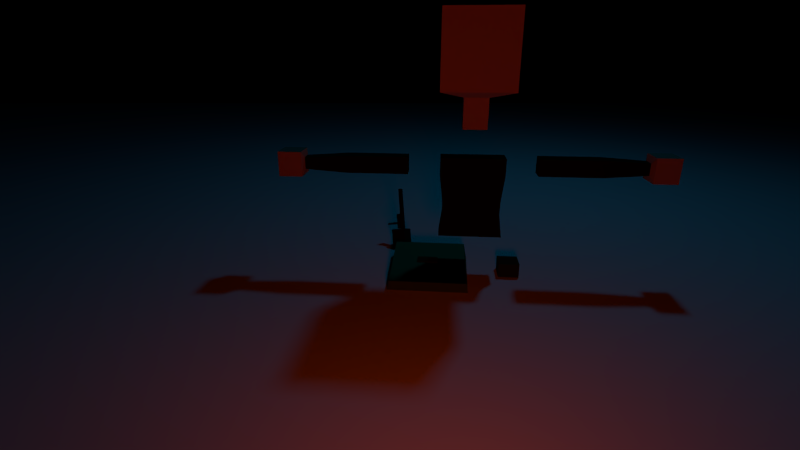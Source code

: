 # Source: siteteaser.blend  (saved by Blender 2.67.0; exported with 4.5.12 LTS)
import bpy
from mathutils import Matrix  # noqa: F401  (used for matrix-valued properties, if any)

bpy.ops.wm.read_factory_settings(use_empty=True)
scene = bpy.context.scene
scene.name = 'Scene'

# ---- collections
col_collection_1 = bpy.data.collections.new('Collection 1'); scene.collection.children.link(col_collection_1)

# ---- materials (node trees are filled in below, after node groups)
mat_fire = bpy.data.materials.new('fire')
mat_fire.alpha_threshold = 0.0
mat_fire.roughness = 0.5
mat_fire.line_color = (0.0, 0.0, 0.0, 1.0)
mat_fire_001 = bpy.data.materials.new('fire.001')
mat_fire_001.alpha_threshold = 0.0
mat_fire_001.roughness = 0.5
mat_fire_001.line_color = (0.0, 0.0, 0.0, 1.0)
mat_material_001 = bpy.data.materials.new('Material.001')
mat_material_001.alpha_threshold = 0.0
mat_material_001.diffuse_color = (0.0, 0.0, 0.0, 1.0)
mat_material_001.roughness = 0.5
mat_material_001.line_color = (0.0, 0.0, 0.0, 1.0)
mat_material_002 = bpy.data.materials.new('Material.002')
mat_material_002.alpha_threshold = 0.0
mat_material_002.roughness = 0.5
mat_material_002.line_color = (0.0, 0.0, 0.0, 1.0)
mat_hat = bpy.data.materials.new('hat')
mat_hat.alpha_threshold = 0.0
mat_hat.diffuse_color = (0.09759, 0.1845, 0.08228, 1.0)
mat_hat.roughness = 0.5
mat_hat.line_color = (0.0, 0.0, 0.0, 1.0)
mat_eyes_002 = bpy.data.materials.new('eyes.002')
mat_eyes_002.alpha_threshold = 0.0
mat_eyes_002.diffuse_color = (0.0, 0.0, 0.0, 1.0)
mat_eyes_002.roughness = 0.5
mat_eyes_002.specular_intensity = 0.0
mat_eyes_002.line_color = (0.0, 0.0, 0.0, 1.0)
mat_eye_red = bpy.data.materials.new('eye_red')
mat_eye_red.alpha_threshold = 0.0
mat_eye_red.diffuse_color = (1.0, 0.0, 0.0, 1.0)
mat_eye_red.roughness = 0.5
mat_eye_red.specular_intensity = 0.934
mat_eye_red.line_color = (0.0, 0.0, 0.0, 1.0)
mat_hair_brown_002 = bpy.data.materials.new('hair_brown.002')
mat_hair_brown_002.alpha_threshold = 0.0
mat_hair_brown_002.diffuse_color = (0.1193, 0.03561, 0.01728, 1.0)
mat_hair_brown_002.roughness = 0.5
mat_hair_brown_002.specular_intensity = 0.007937
mat_hair_brown_002.line_color = (0.0, 0.0, 0.0, 1.0)
mat_hair_blonde_003 = bpy.data.materials.new('hair_blonde.003')
mat_hair_blonde_003.alpha_threshold = 0.0
mat_hair_blonde_003.diffuse_color = (1.0, 0.9387, 0.1753, 1.0)
mat_hair_blonde_003.roughness = 0.5
mat_hair_blonde_003.specular_intensity = 0.2222
mat_hair_blonde_003.line_color = (0.0, 0.0, 0.0, 1.0)
mat_hair_darkred = bpy.data.materials.new('hair_darkred')
mat_hair_darkred.alpha_threshold = 0.0
mat_hair_darkred.diffuse_color = (0.01739, 0.0, 0.0007641, 1.0)
mat_hair_darkred.roughness = 0.5
mat_hair_darkred.specular_intensity = 0.007937
mat_hair_darkred.line_color = (0.0, 0.0, 0.0, 1.0)
mat_char_skindarker = bpy.data.materials.new('char_skindarker')
mat_char_skindarker.alpha_threshold = 0.0
mat_char_skindarker.diffuse_color = (0.458, 0.241, 0.176, 1.0)
mat_char_skindarker.roughness = 0.5
mat_char_skindarker.specular_intensity = 0.119
mat_char_skindarker.line_color = (0.0, 0.0, 0.0, 1.0)
mat_char_darkblue = bpy.data.materials.new('char_darkblue')
mat_char_darkblue.alpha_threshold = 0.0
mat_char_darkblue.diffuse_color = (0.01166, 0.01467, 0.006785, 1.0)
mat_char_darkblue.roughness = 0.5
mat_char_darkblue.specular_intensity = 0.0
mat_char_darkblue.line_color = (0.0, 0.0, 0.0, 1.0)
mat_char_darkdenim = bpy.data.materials.new('char_darkdenim')
mat_char_darkdenim.alpha_threshold = 0.0
mat_char_darkdenim.diffuse_color = (0.03325, 0.04203, 0.01586, 1.0)
mat_char_darkdenim.roughness = 0.5
mat_char_darkdenim.specular_intensity = 0.05556
mat_char_darkdenim.line_color = (0.0, 0.0, 0.0, 1.0)

# ---- material node trees
mat_fire.use_nodes = True; mat_fire.node_tree.nodes.clear()
_N = mat_fire.node_tree.nodes; _L = mat_fire.node_tree.links
n0 = _N.new('ShaderNodeOutputMaterial'); n0.name = 'Material Output'; n0.location = (300, 300)
n0.width = 120
n1 = _N.new('ShaderNodeEmission'); n1.name = 'Emission'; n1.location = (100, 300)
n1.width = 150
n1.inputs[0].default_value = (0.8, 0.06099, 0.0, 1.0)
n1.inputs[1].default_value = 25.0
_L.new(n1.outputs[0], n0.inputs[0])
n0.is_active_output = True
mat_fire_001.use_nodes = True; mat_fire_001.node_tree.nodes.clear()
_N = mat_fire_001.node_tree.nodes; _L = mat_fire_001.node_tree.links
n0 = _N.new('ShaderNodeOutputMaterial'); n0.name = 'Material Output'; n0.location = (300, 300)
n0.width = 120
n1 = _N.new('ShaderNodeEmission'); n1.name = 'Emission'; n1.location = (100, 300)
n1.width = 150
n1.inputs[0].default_value = (0.0, 0.3977, 0.8, 1.0)
n1.inputs[1].default_value = 50.0
_L.new(n1.outputs[0], n0.inputs[0])
n0.is_active_output = True
mat_material_001.use_nodes = True; mat_material_001.node_tree.nodes.clear()
_N = mat_material_001.node_tree.nodes; _L = mat_material_001.node_tree.links
n0 = _N.new('ShaderNodeOutputMaterial'); n0.name = 'Material Output'; n0.location = (300, 300)
n0.width = 120
n1 = _N.new('ShaderNodeBsdfDiffuse'); n1.name = 'Diffuse BSDF'; n1.location = (10, 300)
n1.inputs[0].default_value = (0.01599, 0.01599, 0.01599, 1.0)
_L.new(n1.outputs[0], n0.inputs[0])
n0.is_active_output = True
mat_material_002.use_nodes = True; mat_material_002.node_tree.nodes.clear()
_N = mat_material_002.node_tree.nodes; _L = mat_material_002.node_tree.links
n0 = _N.new('ShaderNodeOutputMaterial'); n0.name = 'Material Output'; n0.location = (300, 300)
n0.width = 120
n1 = _N.new('ShaderNodeBsdfDiffuse'); n1.name = 'Diffuse BSDF'; n1.location = (10, 300)
n1.inputs[0].default_value = (0.0668, 0.04991, 0.05146, 1.0)
_L.new(n1.outputs[0], n0.inputs[0])
n0.is_active_output = True
mat_hat.use_nodes = True; mat_hat.node_tree.nodes.clear()
_N = mat_hat.node_tree.nodes; _L = mat_hat.node_tree.links
n0 = _N.new('ShaderNodeOutputMaterial'); n0.name = 'Material Output'; n0.location = (300, 300)
n0.width = 120
n1 = _N.new('ShaderNodeBsdfAnisotropic'); n1.name = 'Glossy BSDF'; n1.location = (100, 300)
n1.distribution = 'BECKMANN'
n1.inputs[0].default_value = (0.09857, 0.1845, 0.0813, 1.0)
n1.inputs[1].default_value = 0.7874
_L.new(n1.outputs[0], n0.inputs[0])
n0.is_active_output = True
mat_hair_brown_002.use_nodes = True; mat_hair_brown_002.node_tree.nodes.clear()
_N = mat_hair_brown_002.node_tree.nodes; _L = mat_hair_brown_002.node_tree.links
n0 = _N.new('ShaderNodeOutputMaterial'); n0.name = 'Material Output'; n0.location = (300, 300)
n0.width = 120
n1 = _N.new('ShaderNodeBsdfDiffuse'); n1.name = 'Diffuse BSDF'; n1.location = (10, 300)
n1.inputs[0].default_value = (0.1193, 0.03561, 0.01728, 1.0)
_L.new(n1.outputs[0], n0.inputs[0])
n0.is_active_output = True
mat_hair_blonde_003.use_nodes = True; mat_hair_blonde_003.node_tree.nodes.clear()
_N = mat_hair_blonde_003.node_tree.nodes; _L = mat_hair_blonde_003.node_tree.links
n0 = _N.new('ShaderNodeOutputMaterial'); n0.name = 'Material Output'; n0.location = (300, 300)
n0.width = 120
n1 = _N.new('ShaderNodeBsdfDiffuse'); n1.name = 'Diffuse BSDF'; n1.location = (10, 300)
n1.inputs[0].default_value = (1.0, 0.9387, 0.1753, 1.0)
_L.new(n1.outputs[0], n0.inputs[0])
n0.is_active_output = True

# ---- world
world_world = bpy.data.worlds.new('World'); scene.world = world_world
world_world.use_nodes = True; world_world.node_tree.nodes.clear()
_N = world_world.node_tree.nodes; _L = world_world.node_tree.links
n0 = _N.new('ShaderNodeOutputWorld'); n0.name = 'World Output'; n0.location = (300, 300)
n0.width = 120
n1 = _N.new('ShaderNodeBackground'); n1.name = 'Background'; n1.location = (10, 300)
n1.width = 150
n1.inputs[0].default_value = (0.0, 0.0, 0.0, 1.0)
_L.new(n1.outputs[0], n0.inputs[0])
n0.is_active_output = True
world_world.color = (1.0, 1.0, 1.0)
world_world.use_sun_shadow = False
world_world.sun_shadow_jitter_overblur = 0.0
world_world.cycles.sampling_method = 'MANUAL'
world_world.cycles.sample_map_resolution = 256

# ---- cameras
cam_camera_002 = bpy.data.cameras.new('Camera.002')
cam_camera_002.clip_end = 100.0
cam_camera_002.lens = 21.0
cam_camera_002.sensor_width = 35.0
cam_camera_002.sensor_height = 18.0
cam_camera_002.dof.focus_distance = 0.0
cam_camera_001 = bpy.data.cameras.new('Camera.001')
cam_camera_001.clip_end = 100.0
cam_camera_001.lens = 21.0
cam_camera_001.sensor_width = 35.0
cam_camera_001.sensor_height = 18.0
cam_camera_001.dof.focus_distance = 0.0

# ---- meshes
me_circle = bpy.data.meshes.new('Circle')
me_circle.from_pydata([(0.0, 1.0, 0.0), (-0.1951, 0.9808, 0.0), (-0.3827, 0.9239, 0.0), (-0.5556, 0.8315, 0.0), (-0.7071, 0.7071, 0.0), (-0.8315, 0.5556, 0.0), (-0.9239, 0.3827, 0.0), (-0.9808, 0.1951, 0.0), (-1.0, 7.55e-08, 0.0), (-0.9808, -0.1951, 0.0), (-0.9239, -0.3827, 0.0), (-0.8315, -0.5556, 0.0), (-0.7071, -0.7071, 0.0), (-0.5556, -0.8315, 0.0), (-0.3827, -0.9239, 0.0), (-0.1951, -0.9808, 0.0), (3.258e-07, -1.0, 0.0), (0.1951, -0.9808, 0.0), (0.3827, -0.9239, 0.0), (0.5556, -0.8315, 0.0), (0.7071, -0.7071, 0.0), (0.8315, -0.5556, 0.0), (0.9239, -0.3827, 0.0), (0.9808, -0.1951, 0.0), (1.0, 9.656e-07, 0.0), (0.9808, 0.1951, 0.0), (0.9239, 0.3827, 0.0), (0.8315, 0.5556, 0.0), (0.7071, 0.7071, 0.0), (0.5556, 0.8315, 0.0), (0.3827, 0.9239, 0.0), (0.1951, 0.9808, 0.0), (-1.187e-07, 2.943e-07, 0.0), (-0.322, 8.575, 26.56), (-1.959, 8.414, 26.56), (-3.534, 7.936, 26.56), (-4.984, 7.16, 26.56), (-6.256, 6.117, 26.56), (-7.3, 4.845, 26.56), (-8.075, 3.394, 26.56), (-8.553, 1.82, 26.56), (-8.714, 0.1827, 26.56), (-8.553, -1.454, 26.56), (-8.075, -3.029, 26.56), (-7.3, -4.48, 26.56), (-6.256, -5.751, 26.56), (-4.984, -6.795, 26.56), (-3.534, -7.571, 26.56), (-1.959, -8.048, 26.56), (-0.322, -8.209, 26.56), (1.315, -8.048, 26.56), (2.889, -7.571, 26.56), (4.34, -6.795, 26.56), (5.612, -5.751, 26.56), (6.656, -4.48, 26.56), (7.431, -3.029, 26.56), (7.909, -1.454, 26.56), (8.07, 0.1827, 26.56), (7.909, 1.82, 26.56), (7.431, 3.394, 26.56), (6.656, 4.845, 26.56), (5.612, 6.117, 26.56), (4.34, 7.161, 26.56), (2.889, 7.936, 26.56), (1.315, 8.414, 26.56), (-0.322, 0.1827, 26.56)], [], [(22, 32, 23), (17, 32, 18), (12, 32, 13), (7, 32, 8), (2, 32, 3), (28, 32, 29), (23, 32, 24), (18, 32, 19), (13, 32, 14), (8, 32, 9), (3, 32, 4), (29, 32, 30), (24, 32, 25), (19, 32, 20), (14, 32, 15), (9, 32, 10), (4, 32, 5), (30, 32, 31), (25, 32, 26), (20, 32, 21), (15, 32, 16), (10, 32, 11), (5, 32, 6), (0, 32, 1), (31, 32, 0), (26, 32, 27), (21, 32, 22), (16, 32, 17), (11, 32, 12), (6, 32, 7), (1, 32, 2), (27, 32, 28), (55, 56, 65), (50, 51, 65), (45, 46, 65), (40, 41, 65), (35, 36, 65), (61, 62, 65), (56, 57, 65), (51, 52, 65), (46, 47, 65), (41, 42, 65), (36, 37, 65), (62, 63, 65), (57, 58, 65), (52, 53, 65), (47, 48, 65), (42, 43, 65), (37, 38, 65), (63, 64, 65), (58, 59, 65), (53, 54, 65), (48, 49, 65), (43, 44, 65), (38, 39, 65), (33, 34, 65), (64, 33, 65), (59, 60, 65), (54, 55, 65), (49, 50, 65), (44, 45, 65), (39, 40, 65), (34, 35, 65), (60, 61, 65), (22, 23, 56, 55), (17, 18, 51, 50), (12, 13, 46, 45), (7, 8, 41, 40), (2, 3, 36, 35), (28, 29, 62, 61), (23, 24, 57, 56), (18, 19, 52, 51), (13, 14, 47, 46), (8, 9, 42, 41), (3, 4, 37, 36), (29, 30, 63, 62), (24, 25, 58, 57), (19, 20, 53, 52), (14, 15, 48, 47), (9, 10, 43, 42), (4, 5, 38, 37), (30, 31, 64, 63), (25, 26, 59, 58), (20, 21, 54, 53), (15, 16, 49, 48), (10, 11, 44, 43), (5, 6, 39, 38), (0, 1, 34, 33), (31, 0, 33, 64), (26, 27, 60, 59), (21, 22, 55, 54), (16, 17, 50, 49), (11, 12, 45, 44), (6, 7, 40, 39), (1, 2, 35, 34), (27, 28, 61, 60)])
me_circle.materials.append(mat_fire)
me_circle.use_remesh_preserve_volume = False
me_circle.use_remesh_preserve_attributes = False
me_circle.use_mirror_vertex_groups = False
me_circle.update()
me_plane_002 = bpy.data.meshes.new('Plane.002')
me_plane_002.from_pydata([(1.0, -1.0, 0.0), (-1.0, -1.0, 0.0), (1.0, 1.0, 0.0), (-1.0, 1.0, 0.0)], [], [(1, 0, 2, 3)])
me_plane_002.materials.append(mat_fire_001)
me_plane_002.use_remesh_preserve_volume = False
me_plane_002.use_remesh_preserve_attributes = False
me_plane_002.use_mirror_vertex_groups = False
me_plane_002.update()
me_plane_001 = bpy.data.meshes.new('Plane.001')
me_plane_001.from_pydata([(1.0, -1.0, 0.0), (-1.0, -1.0, 0.0), (1.0, 1.0, 0.0), (-1.0, 1.0, 0.0)], [], [(1, 0, 2, 3)])
me_plane_001.materials.append(mat_fire)
me_plane_001.use_remesh_preserve_volume = False
me_plane_001.use_remesh_preserve_attributes = False
me_plane_001.use_mirror_vertex_groups = False
me_plane_001.update()
me_plane = bpy.data.meshes.new('Plane')
me_plane.from_pydata([(1.0, -1.0, 0.0), (-1.0, -1.0, 0.0), (1.0, 1.0, 0.0), (-1.0, 1.0, 0.0)], [], [(1, 0, 2, 3)])
me_plane.use_remesh_preserve_volume = False
me_plane.use_remesh_preserve_attributes = False
me_plane.use_mirror_vertex_groups = False
me_plane.update()
me_cube_002 = bpy.data.meshes.new('Cube.002')
me_cube_002.from_pydata([(-1.0, -0.7, -0.6361), (-1.0, 0.7, -0.6361), (1.0, 0.7, -0.6361), (1.0, -0.7, -0.6361), (-1.0, -0.7, 0.6765), (-1.0, 0.7, 0.6765), (1.0, 0.7, 0.6765), (1.0, -0.7, 0.6765), (-3.0, -0.7, -1.949), (-3.0, 0.7, -1.949), (-3.0, -0.7, 0.6765), (-3.0, 0.7, 0.6765), (-3.4, -0.7, -1.949), (-3.4, 0.7, -1.949), (-3.4, -0.7, 0.6765), (-3.4, 0.7, 0.6765), (1.0, 0.84, -0.7017), (1.0, -0.84, -0.7017), (1.0, 0.84, 0.8734), (1.0, -0.84, 0.8734), (5.0, 0.84, -0.7017), (5.0, -0.84, -0.7017), (5.0, 0.84, 1.136), (5.0, -0.84, 1.136), (6.0, 0.84, -0.7017), (6.0, -0.84, -0.7017), (6.0, 0.84, 1.136), (6.0, -0.84, 1.136), (7.0, 0.84, -0.7017), (7.0, -0.84, -0.7017), (7.0, 0.84, 1.136), (7.0, -0.84, 1.136), (8.3, 0.84, -0.7017), (8.3, -0.84, -0.7017), (8.3, 0.84, 1.136), (8.3, -0.84, 1.136), (10.0, 0.84, -0.7017), (10.0, -0.84, -0.7017), (10.0, 0.84, 1.136), (10.0, -0.84, 1.136), (10.1, 0.84, -0.5442), (10.1, -0.84, -0.5442), (10.1, 0.84, 1.11), (10.1, -0.84, 1.11), (17.1, 0.84, -0.5442), (17.1, -0.84, -0.5442), (17.1, 0.84, 1.11), (17.1, -0.84, 1.11), (17.1, 0.24, -0.1452), (17.1, -0.24, -0.1452), (17.1, 0.24, 0.1856), (17.1, -0.24, 0.1856), (18.0, 0.24, -0.1452), (18.0, -0.24, -0.1452), (18.0, 0.24, 0.1856), (18.0, -0.24, 0.1856), (19.0, 0.24, -0.1452), (19.0, -0.24, -0.1452), (19.0, 0.24, 0.1856), (19.0, -0.24, 0.1856), (22.1, 0.24, -0.1452), (22.1, -0.24, -0.1452), (22.1, 0.24, 0.1856), (22.1, -0.24, 0.1856), (18.0, 0.24, 0.3825), (18.0, -0.24, 0.3825), (19.0, 0.24, 0.3825), (19.0, -0.24, 0.3825), (18.0, 0.24, 0.645), (18.0, -0.24, 0.645), (19.0, 0.24, 0.645), (19.0, -0.24, 0.645), (17.8, 0.24, 0.3825), (17.8, -0.24, 0.3825), (17.8, 0.24, 0.645), (17.8, -0.24, 0.645), (17.4, 0.24, 0.3825), (17.4, -0.24, 0.3825), (17.4, 0.24, 0.645), (17.4, -0.24, 0.645), (17.2, 0.24, 0.3825), (17.2, -0.24, 0.3825), (17.2, 0.24, 0.645), (17.2, -0.24, 0.645), (18.0, 0.24, 1.958), (18.0, -0.24, 1.958), (17.8, 0.24, 1.958), (17.8, -0.24, 1.958), (3.967, 0.84, -2.178), (3.967, -0.84, -2.178), (4.833, 0.84, -2.507), (4.833, -0.84, -2.507), (7.322, 0.84, -1.468), (7.322, -0.84, -1.468), (8.578, 0.84, -1.248), (8.578, -0.84, -1.248), (5.4, 0.24, 0.9576), (5.4, -0.24, 0.9576), (5.2, 0.24, 0.9576), (5.2, -0.24, 0.9576), (5.4, 0.24, 1.958), (5.4, -0.24, 1.958), (5.2, 0.24, 1.958), (5.2, -0.24, 1.958), (7.385, 0.756, -1.457), (7.385, -0.756, -1.457), (8.515, 0.756, -1.259), (8.515, -0.756, -1.259), (7.726, 0.756, -3.394), (7.726, -0.756, -3.394), (8.856, 0.756, -3.196), (8.856, -0.756, -3.196)], [], [(5, 1, 9, 11), (5, 6, 2, 1), (7, 3, 17, 19), (7, 4, 0, 3), (0, 1, 2, 3), (7, 6, 5, 4), (8, 10, 14, 12), (1, 0, 8, 9), (0, 4, 10, 8), (4, 5, 11, 10), (14, 15, 13, 12), (10, 11, 15, 14), (11, 9, 13, 15), (9, 8, 12, 13), (19, 17, 21, 23), (2, 6, 18, 16), (3, 2, 16, 17), (6, 7, 19, 18), (22, 23, 27, 26), (17, 16, 20, 21), (16, 18, 22, 20), (18, 19, 23, 22), (26, 27, 31, 30), (23, 21, 25, 27), (21, 20, 88, 89), (20, 22, 26, 24), (28, 30, 34, 32), (27, 25, 29, 31), (25, 24, 28, 29), (24, 26, 30, 28), (33, 32, 36, 37), (30, 31, 35, 34), (31, 29, 33, 35), (32, 33, 95, 94), (39, 37, 41, 43), (32, 34, 38, 36), (34, 35, 39, 38), (35, 33, 37, 39), (43, 41, 45, 47), (37, 36, 40, 41), (36, 38, 42, 40), (38, 39, 43, 42), (46, 47, 51, 50), (41, 40, 44, 45), (40, 42, 46, 44), (42, 43, 47, 46), (48, 50, 54, 52), (47, 45, 49, 51), (45, 44, 48, 49), (44, 46, 50, 48), (53, 52, 56, 57), (50, 51, 55, 54), (51, 49, 53, 55), (49, 48, 52, 53), (57, 56, 60, 61), (52, 54, 58, 56), (58, 54, 64, 66), (55, 53, 57, 59), (62, 63, 61, 60), (56, 58, 62, 60), (58, 59, 63, 62), (59, 57, 61, 63), (67, 66, 70, 71), (55, 59, 67, 65), (54, 55, 65, 64), (59, 58, 66, 67), (68, 69, 71, 70), (66, 64, 68, 70), (65, 67, 71, 69), (68, 64, 72, 74), (72, 73, 77, 76), (64, 65, 73, 72), (65, 69, 75, 73), (75, 69, 85, 87), (77, 79, 83, 81), (75, 74, 78, 79), (74, 72, 76, 78), (73, 75, 79, 77), (80, 81, 83, 82), (76, 77, 81, 80), (79, 78, 82, 83), (78, 76, 80, 82), (85, 84, 86, 87), (74, 75, 87, 86), (68, 74, 86, 84), (69, 68, 84, 85), (89, 88, 90, 91), (25, 21, 89, 91), (24, 25, 91, 90), (20, 24, 90, 88), (93, 92, 94, 95), (33, 29, 93, 95), (28, 32, 94, 92), (29, 28, 92, 93), (97, 99, 98, 96), (101, 100, 102, 103), (96, 98, 102, 100), (99, 97, 101, 103), (97, 96, 100, 101), (98, 99, 103, 102), (105, 107, 106, 104), (109, 108, 110, 111), (104, 106, 110, 108), (107, 105, 109, 111), (105, 104, 108, 109), (106, 107, 111, 110)])
me_cube_002.polygons.foreach_set('material_index', [0, 0, 0, 0, 0, 0, 0, 0, 0, 0, 0, 0, 0, 0, 0, 0, 0, 0, 0, 0, 0, 0, 0, 0, 0, 0, 0, 0, 0, 0, 0, 0, 0, 0, 0, 0, 0, 0, 0, 0, 0, 0, 0, 0, 0, 0, 0, 0, 0, 0, 0, 0, 0, 0, 0, 0, 0, 0, 0, 0, 0, 0, 0, 0, 0, 0, 0, 0, 0, 0, 0, 0, 0, 0, 0, 0, 0, 0, 0, 0, 0, 0, 0, 0, 0, 0, 0, 0, 0, 0, 0, 0, 0, 0, 0, 0, 0, 0, 0, 0, 1, 1, 1, 1, 1, 1])
me_cube_002.materials.append(mat_material_001)
me_cube_002.materials.append(mat_material_002)
me_cube_002.use_remesh_preserve_volume = False
me_cube_002.use_remesh_preserve_attributes = False
me_cube_002.use_mirror_vertex_groups = False
me_cube_002.update()
me_cube_001 = bpy.data.meshes.new('Cube.001')
me_cube_001.from_pydata([(-2.16, -2.0, -1.0), (-2.16, 2.0, -1.0), (2.16, 2.0, -1.0), (2.16, -2.0, -1.0), (-1.8, -2.0, 1.0), (-1.8, 2.0, 1.0), (1.8, 2.0, 1.0), (1.8, -2.0, 1.0)], [], [(4, 5, 1, 0), (5, 6, 2, 1), (6, 7, 3, 2), (7, 4, 0, 3), (0, 1, 2, 3), (7, 6, 5, 4)])
me_cube_001.materials.append(mat_hat)
me_cube_001.use_remesh_preserve_volume = False
me_cube_001.use_remesh_preserve_attributes = False
me_cube_001.use_mirror_vertex_groups = False
me_cube_001.update()
me_cube_019 = bpy.data.meshes.new('Cube.019')
me_cube_019.from_pydata([(-0.86, -0.16, 0.04), (-0.86, 0.16, 0.04), (-0.54, 0.16, 0.04), (-0.54, -0.16, 0.04), (-0.86, -0.16, 0.36), (-0.86, 0.16, 0.36), (-0.54, 0.16, 0.36), (-0.54, -0.16, 0.36), (0.54, -0.16, 0.04), (0.54, 0.16, 0.04), (0.86, 0.16, 0.04), (0.86, -0.16, 0.04), (0.54, -0.16, 0.36), (0.54, 0.16, 0.36), (0.86, 0.16, 0.36), (0.86, -0.16, 0.36), (-0.86, -0.16, 0.44), (-0.86, 0.16, 0.44), (-0.54, 0.16, 0.44), (-0.54, -0.16, 0.44), (0.54, -0.16, 0.44), (0.54, 0.16, 0.44), (0.86, 0.16, 0.44), (0.86, -0.16, 0.44), (-0.46, 0.16, 0.04), (-0.46, -0.16, 0.04), (-0.46, 0.16, 0.36), (-0.46, -0.16, 0.36), (0.94, 0.16, 0.04), (0.94, -0.16, 0.04), (0.94, 0.16, 0.36), (0.94, -0.16, 0.36), (-0.46, 0.16, 0.44), (-0.46, -0.16, 0.44), (0.94, 0.16, 0.44), (0.94, -0.16, 0.44), (-0.86, -0.16, -0.04), (-0.86, 0.16, -0.04), (-0.54, 0.16, -0.04), (-0.54, -0.16, -0.04), (0.54, -0.16, -0.04), (0.54, 0.16, -0.04), (0.86, 0.16, -0.04), (0.86, -0.16, -0.04), (-0.46, 0.16, -0.04), (-0.46, -0.16, -0.04), (0.94, 0.16, -0.04), (0.94, -0.16, -0.04), (-0.94, -0.16, 0.04), (-0.94, 0.16, 0.04), (-0.94, -0.16, 0.36), (-0.94, 0.16, 0.36), (0.46, -0.16, 0.04), (0.46, 0.16, 0.04), (0.46, -0.16, 0.36), (0.46, 0.16, 0.36), (-0.94, -0.16, 0.44), (-0.94, 0.16, 0.44), (0.46, -0.16, 0.44), (0.46, 0.16, 0.44), (-0.94, -0.16, -0.04), (-0.94, 0.16, -0.04), (0.46, -0.16, -0.04), (0.46, 0.16, -0.04)], [], [(0, 4, 50, 48), (5, 6, 2, 1), (14, 22, 34, 30), (7, 4, 0, 3), (10, 28, 46, 42), (14, 13, 21, 22), (36, 0, 48, 60), (13, 14, 10, 9), (11, 8, 40, 43), (15, 12, 8, 11), (28, 29, 47, 46), (4, 7, 19, 16), (19, 18, 17, 16), (23, 22, 21, 20), (8, 12, 54, 52), (1, 37, 61, 49), (12, 15, 23, 20), (6, 5, 17, 18), (6, 18, 32, 26), (37, 36, 60, 61), (26, 27, 25, 24), (30, 31, 29, 28), (31, 30, 34, 35), (27, 26, 32, 33), (10, 14, 30, 28), (2, 6, 26, 24), (23, 15, 31, 35), (22, 23, 35, 34), (19, 7, 27, 33), (18, 19, 33, 32), (15, 11, 29, 31), (7, 3, 25, 27), (36, 37, 38, 39), (39, 38, 44, 45), (40, 41, 42, 43), (43, 42, 46, 47), (3, 0, 36, 39), (29, 11, 43, 47), (9, 10, 42, 41), (24, 25, 45, 44), (1, 2, 38, 37), (2, 24, 44, 38), (25, 3, 39, 45), (4, 16, 56, 50), (50, 51, 49, 48), (54, 55, 53, 52), (48, 49, 61, 60), (55, 54, 58, 59), (51, 50, 56, 57), (52, 53, 63, 62), (21, 13, 55, 59), (20, 21, 59, 58), (9, 41, 63, 53), (16, 17, 57, 56), (40, 8, 52, 62), (12, 20, 58, 54), (41, 40, 62, 63), (13, 9, 53, 55), (17, 5, 51, 57), (5, 1, 49, 51)])
me_cube_019.polygons.foreach_set('material_index', [1, 0, 1, 0, 1, 1, 1, 0, 1, 0, 1, 1, 1, 1, 1, 1, 1, 1, 1, 1, 1, 1, 1, 1, 1, 1, 1, 1, 1, 1, 1, 1, 1, 1, 1, 1, 1, 1, 1, 1, 1, 1, 1, 1, 1, 1, 1, 1, 1, 1, 1, 1, 1, 1, 1, 1, 1, 1, 1, 1])
me_cube_019.materials.append(mat_eyes_002)
me_cube_019.materials.append(mat_eye_red)
me_cube_019.use_remesh_preserve_volume = False
me_cube_019.use_remesh_preserve_attributes = False
me_cube_019.use_mirror_vertex_groups = False
me_cube_019.update()
me_cube_025 = bpy.data.meshes.new('Cube.025')
me_cube_025.from_pydata([(-1.056, -1.1, 0.775), (-1.056, 1.1, 0.2125), (1.056, 1.1, 0.2125), (1.056, -1.1, 0.775), (-1.056, -1.1, 1.038), (-1.056, 1.1, 1.038), (1.056, 1.1, 1.038), (1.056, -1.1, 1.038), (-1.056, -0.008088, 1.038), (-1.056, -0.008088, 0.2125), (1.056, -0.008088, 1.038), (1.056, -0.008088, 0.2125), (1.056, 0.4294, -0.6), (-1.056, 0.4294, -0.6), (1.056, 1.1, -0.6), (-1.056, 1.1, -0.6), (-1.056, -0.4578, 0.2125), (1.056, -0.4578, 1.038), (-1.056, -0.4578, 1.038), (1.056, -0.4578, 0.2125), (-1.056, -0.2472, 0.2125), (1.056, -0.3097, 1.038), (-1.056, -0.3097, 1.038), (1.056, -0.2472, 0.2125), (1.056, -0.3166, -0.2846), (-1.055, -0.3166, -0.2846), (1.056, -0.4531, -0.2846), (-1.055, -0.4531, -0.2846), (-0.272, -1.073, -0.5122), (-0.15, -1.073, -0.3933), (-0.1744, -1.073, -0.3957), (-0.1978, -1.073, -0.4028), (-0.2212, -1.073, -0.4143), (-0.2539, -1.073, -0.4291), (-0.2978, -1.073, -0.4467), (-0.3521, -1.073, -0.4661), (-0.4139, -1.073, -0.4869), (-0.4784, -1.073, -0.5082), (-0.5391, -1.073, -0.5295), (-0.5882, -1.073, -0.5501), (-0.6171, -1.073, -0.5697), (-0.617, -1.073, -0.5879), (-0.5826, -1.073, -0.6042), (-0.5206, -1.073, -0.6178), (-0.4409, -1.073, -0.6277), (-0.3534, -1.073, -0.6332), (-0.2669, -1.073, -0.6339), (-0.1888, -1.073, -0.6295), (-0.1245, -1.073, -0.62), (-0.07712, -1.073, -0.6059), (-0.04784, -1.073, -0.5876), (-0.03452, -1.073, -0.5661), (-0.0274, -1.073, -0.5427), (0.0003803, -1.073, -0.5183), (0.0003803, -1.073, -0.4939), (0.0003803, -1.073, -0.4704), (0.0003803, -1.073, -0.4488), (0.0003803, -1.073, -0.4299), (-0.08055, -1.073, -0.4143), (-0.1022, -1.073, -0.4028), (-0.1256, -1.073, -0.3957), (0.2727, -1.073, -0.5122), (0.1508, -1.073, -0.3933), (0.1751, -1.073, -0.3957), (0.1986, -1.073, -0.4028), (0.222, -1.073, -0.4143), (0.2547, -1.073, -0.4291), (0.2986, -1.073, -0.4467), (0.3529, -1.073, -0.4661), (0.4147, -1.073, -0.4869), (0.4791, -1.073, -0.5082), (0.5399, -1.073, -0.5295), (0.589, -1.073, -0.5501), (0.6179, -1.073, -0.5697), (0.6178, -1.073, -0.5879), (0.5834, -1.073, -0.6042), (0.5213, -1.073, -0.6178), (0.4417, -1.073, -0.6277), (0.3541, -1.073, -0.6332), (0.2677, -1.073, -0.6339), (0.1896, -1.073, -0.6295), (0.1252, -1.073, -0.62), (0.07788, -1.073, -0.6059), (0.0486, -1.073, -0.5876), (0.03528, -1.073, -0.5661), (0.02816, -1.073, -0.5427), (0.08131, -1.073, -0.4143), (0.1029, -1.073, -0.4028), (0.1264, -1.073, -0.3957), (-0.272, -0.9484, -0.5122), (-0.15, -0.9484, -0.3933), (-0.1744, -0.9484, -0.3957), (-0.1978, -0.9484, -0.4028), (-0.2212, -0.9484, -0.4143), (-0.2539, -0.9484, -0.4291), (-0.2978, -0.9484, -0.4467), (-0.3521, -0.9484, -0.4661), (-0.4139, -0.9484, -0.4869), (-0.4784, -0.9484, -0.5082), (-0.5391, -0.9484, -0.5295), (-0.5882, -0.9484, -0.5501), (-0.6171, -0.9484, -0.5697), (-0.617, -0.9484, -0.5879), (-0.5826, -0.9484, -0.6042), (-0.5206, -0.9484, -0.6178), (-0.4409, -0.9484, -0.6277), (-0.3534, -0.9484, -0.6332), (-0.2669, -0.9484, -0.6339), (-0.1888, -0.9484, -0.6295), (-0.1245, -0.9484, -0.62), (-0.07712, -0.9484, -0.6059), (-0.04784, -0.9484, -0.5876), (-0.03452, -0.9484, -0.5661), (-0.0274, -0.9484, -0.5427), (0.0003803, -0.9484, -0.5183), (0.0003803, -0.9484, -0.4939), (0.0003803, -0.9484, -0.4704), (0.0003803, -0.9484, -0.4488), (0.0003803, -0.9484, -0.4299), (-0.08055, -0.9484, -0.4143), (-0.1022, -0.9484, -0.4028), (-0.1256, -0.9484, -0.3957), (0.2727, -0.9484, -0.5122), (0.1508, -0.9484, -0.3933), (0.1751, -0.9484, -0.3957), (0.1986, -0.9484, -0.4028), (0.222, -0.9484, -0.4143), (0.2547, -0.9484, -0.4291), (0.2986, -0.9484, -0.4467), (0.3529, -0.9484, -0.4661), (0.4147, -0.9484, -0.4869), (0.4791, -0.9484, -0.5082), (0.5399, -0.9484, -0.5295), (0.589, -0.9484, -0.5501), (0.6179, -0.9484, -0.5697), (0.6178, -0.9484, -0.5879), (0.5834, -0.9484, -0.6042), (0.5213, -0.9484, -0.6178), (0.4417, -0.9484, -0.6277), (0.3541, -0.9484, -0.6332), (0.2677, -0.9484, -0.6339), (0.1896, -0.9484, -0.6295), (0.1252, -0.9484, -0.62), (0.07788, -0.9484, -0.6059), (0.0486, -0.9484, -0.5876), (0.03528, -0.9484, -0.5661), (0.02816, -0.9484, -0.5427), (0.08131, -0.9484, -0.4143), (0.1029, -0.9484, -0.4028), (0.1264, -0.9484, -0.3957), (-0.617, -1.073, -0.8379), (-0.5826, -1.073, -0.8542), (-0.5206, -1.073, -0.8678), (-0.4409, -1.073, -0.8777), (0.6178, -1.073, -0.8379), (0.5834, -1.073, -0.8542), (0.5213, -1.073, -0.8678), (0.4417, -1.073, -0.8777), (-0.617, -0.9484, -0.8379), (-0.5826, -0.9484, -0.8542), (-0.5206, -0.9484, -0.8678), (-0.4409, -0.9484, -0.8777), (0.6178, -0.9484, -0.8379), (0.5834, -0.9484, -0.8542), (0.5213, -0.9484, -0.8678), (0.4417, -0.9484, -0.8777), (-0.617, -1.073, -1.025), (-0.5826, -1.073, -1.042), (-0.5206, -1.073, -1.055), (-0.4409, -1.073, -1.065), (0.6178, -1.073, -1.025), (0.5834, -1.073, -1.042), (0.5213, -1.073, -1.055), (0.4417, -1.073, -1.065), (-0.617, -0.9484, -1.025), (-0.5826, -0.9484, -1.042), (-0.5206, -0.9484, -1.055), (-0.4409, -0.9484, -1.065), (0.6178, -0.9484, -1.025), (0.5834, -0.9484, -1.042), (0.5213, -0.9484, -1.055), (0.4417, -0.9484, -1.065), (-0.617, -1.073, -1.213), (-0.5826, -1.073, -1.229), (-0.5206, -1.073, -1.243), (-0.4409, -1.073, -1.253), (0.6178, -1.073, -1.213), (0.5834, -1.073, -1.229), (0.5213, -1.073, -1.243), (0.4417, -1.073, -1.253), (-0.617, -0.9484, -1.213), (-0.5826, -0.9484, -1.229), (-0.5206, -0.9484, -1.243), (-0.4409, -0.9484, -1.253), (0.6178, -0.9484, -1.213), (0.5834, -0.9484, -1.229), (0.5213, -0.9484, -1.243), (0.4417, -0.9484, -1.253), (-0.992, -1.073, -0.8379), (0.9928, -1.073, -0.8379), (-0.992, -0.9484, -0.8379), (0.9928, -0.9484, -0.8379), (-0.992, -1.073, -1.025), (0.9928, -1.073, -1.025), (-0.992, -0.9484, -1.025), (0.9928, -0.9484, -1.025), (1.055, -1.073, -0.8379), (1.055, -0.9484, -0.8379), (1.055, -1.073, -1.025), (1.055, -0.9484, -1.025), (-1.055, -1.073, -0.8379), (-1.055, -0.9484, -0.8379), (-1.055, -1.073, -1.025), (-1.055, -0.9484, -1.025), (-0.992, -0.4484, -0.8379), (0.9928, -0.4484, -0.8379), (-0.992, -0.4484, -1.025), (0.9928, -0.4484, -1.025), (1.055, -0.4484, -0.8379), (1.055, -0.4484, -1.025), (-1.055, -0.4484, -0.8379), (-1.055, -0.4484, -1.025), (-0.992, -0.3234, -0.8379), (0.9928, -0.3234, -0.8379), (-0.992, -0.3234, -1.025), (0.9928, -0.3234, -1.025), (1.055, -0.3234, -0.8379), (1.055, -0.3234, -1.025), (-1.055, -0.3234, -0.8379), (-1.055, -0.3234, -1.025), (0.0003803, -0.4484, -0.2817), (0.0003803, -0.3234, -0.2817), (-0.458, -1.062, -0.006188), (-0.3027, -1.062, 0.06388), (-0.3264, -1.062, 0.06996), (-0.3509, -1.062, 0.0713), (-0.3768, -1.062, 0.06852), (-0.4126, -1.062, 0.06573), (-0.4599, -1.062, 0.06428), (-0.5175, -1.062, 0.06453), (-0.5827, -1.062, 0.06616), (-0.6506, -1.062, 0.06819), (-0.7149, -1.062, 0.06898), (-0.7681, -1.062, 0.06636), (-0.802, -1.062, 0.05782), (-0.8081, -1.062, 0.04071), (-0.7814, -1.062, 0.01362), (-0.7277, -1.062, -0.02034), (-0.6562, -1.062, -0.0569), (-0.5759, -1.062, -0.09202), (-0.4948, -1.062, -0.1222), (-0.4199, -1.062, -0.1448), (-0.3562, -1.062, -0.1579), (-0.3069, -1.062, -0.1608), (-0.2732, -1.062, -0.1537), (-0.2533, -1.062, -0.138), (-0.2386, -1.062, -0.1184), (-0.228, -1.062, -0.09634), (-0.2219, -1.062, -0.0726), (-0.2206, -1.062, -0.04813), (-0.224, -1.062, -0.02387), (-0.2321, -1.062, -0.0007572), (-0.2446, -1.062, 0.02033), (-0.261, -1.062, 0.03858), (-0.2806, -1.062, 0.05328), (0.458, -1.062, -0.004669), (0.2972, -1.062, 0.05159), (0.3203, -1.062, 0.05972), (0.3446, -1.062, 0.06319), (0.3706, -1.062, 0.06268), (0.4065, -1.062, 0.06301), (0.4538, -1.062, 0.06569), (0.5112, -1.062, 0.07097), (0.5759, -1.062, 0.07827), (0.6434, -1.062, 0.08621), (0.7074, -1.062, 0.09261), (0.7607, -1.062, 0.09464), (0.7951, -1.062, 0.08908), (0.8028, -1.062, 0.07257), (0.7785, -1.062, 0.04324), (0.728, -1.062, 0.004737), (0.6599, -1.062, -0.03791), (0.5829, -1.062, -0.0799), (0.5048, -1.062, -0.1171), (0.4322, -1.062, -0.1461), (0.3699, -1.062, -0.1647), (0.321, -1.062, -0.1719), (0.2868, -1.062, -0.1677), (0.2656, -1.062, -0.1539), (0.2492, -1.062, -0.1356), (0.2367, -1.062, -0.1145), (0.2286, -1.062, -0.09141), (0.2252, -1.062, -0.06715), (0.2265, -1.062, -0.04268), (0.2326, -1.062, -0.01894), (0.2432, -1.062, 0.003151), (0.2579, -1.062, 0.02275), (0.2761, -1.062, 0.03911), (-0.458, -0.9375, -0.006188), (-0.3027, -0.9375, 0.06388), (-0.3264, -0.9375, 0.06996), (-0.3509, -0.9375, 0.0713), (-0.3768, -0.9375, 0.06852), (-0.4126, -0.9375, 0.06573), (-0.4599, -0.9375, 0.06428), (-0.5175, -0.9375, 0.06453), (-0.5827, -0.9375, 0.06616), (-0.6506, -0.9375, 0.06819), (-0.7149, -0.9375, 0.06898), (-0.7681, -0.9375, 0.06636), (-0.802, -0.9375, 0.05782), (-0.8081, -0.9375, 0.04071), (-0.7814, -0.9375, 0.01362), (-0.7277, -0.9375, -0.02034), (-0.6562, -0.9375, -0.0569), (-0.5759, -0.9375, -0.09202), (-0.4948, -0.9375, -0.1222), (-0.4199, -0.9375, -0.1448), (-0.3562, -0.9375, -0.1579), (-0.3069, -0.9375, -0.1608), (-0.2732, -0.9375, -0.1537), (-0.2533, -0.9375, -0.138), (-0.2386, -0.9375, -0.1184), (-0.228, -0.9375, -0.09634), (-0.2219, -0.9375, -0.0726), (-0.2206, -0.9375, -0.04813), (-0.224, -0.9375, -0.02387), (-0.2321, -0.9375, -0.0007572), (-0.2446, -0.9375, 0.02033), (-0.261, -0.9375, 0.03858), (-0.2806, -0.9375, 0.05328), (0.458, -0.9375, -0.004669), (0.2972, -0.9375, 0.05159), (0.3203, -0.9375, 0.05972), (0.3446, -0.9375, 0.06319), (0.3706, -0.9375, 0.06268), (0.4065, -0.9375, 0.06301), (0.4538, -0.9375, 0.06569), (0.5112, -0.9375, 0.07097), (0.5759, -0.9375, 0.07827), (0.6434, -0.9375, 0.08621), (0.7074, -0.9375, 0.09261), (0.7607, -0.9375, 0.09464), (0.7951, -0.9375, 0.08908), (0.8028, -0.9375, 0.07257), (0.7785, -0.9375, 0.04324), (0.728, -0.9375, 0.004737), (0.6599, -0.9375, -0.03791), (0.5829, -0.9375, -0.0799), (0.5048, -0.9375, -0.1171), (0.4322, -0.9375, -0.1461), (0.3699, -0.9375, -0.1647), (0.321, -0.9375, -0.1719), (0.2868, -0.9375, -0.1677), (0.2656, -0.9375, -0.1539), (0.2492, -0.9375, -0.1356), (0.2367, -0.9375, -0.1145), (0.2286, -0.9375, -0.09141), (0.2252, -0.9375, -0.06715), (0.2265, -0.9375, -0.04268), (0.2326, -0.9375, -0.01894), (0.2432, -0.9375, 0.003151), (0.2579, -0.9375, 0.02275), (0.2761, -0.9375, 0.03911)], [], [(8, 5, 1, 9), (5, 6, 2, 1), (17, 7, 3, 19), (7, 4, 0, 3), (14, 15, 1, 2), (10, 6, 5, 8), (22, 8, 9, 20), (6, 10, 11, 2), (20, 9, 11, 23), (21, 10, 8, 22), (13, 12, 11, 9), (12, 14, 2, 11), (13, 15, 14, 12), (9, 1, 15, 13), (21, 17, 19, 23), (4, 18, 16, 0), (0, 16, 19, 3), (7, 17, 18, 4), (18, 22, 20, 16), (20, 23, 24, 25), (17, 21, 22, 18), (10, 21, 23, 11), (25, 27, 16, 20), (27, 26, 19, 16), (23, 19, 26, 24), (27, 25, 24, 26), (28, 30, 29), (28, 31, 30), (28, 32, 31), (28, 33, 32), (28, 34, 33), (28, 35, 34), (28, 36, 35), (28, 37, 36), (28, 38, 37), (28, 39, 38), (28, 40, 39), (28, 41, 40), (28, 42, 41), (28, 43, 42), (28, 44, 43), (28, 45, 44), (28, 46, 45), (28, 47, 46), (28, 48, 47), (28, 49, 48), (28, 50, 49), (28, 51, 50), (28, 52, 51), (28, 53, 52), (28, 54, 53), (28, 55, 54), (28, 56, 55), (28, 57, 56), (28, 58, 57), (28, 59, 58), (28, 60, 59), (28, 29, 60), (61, 63, 62), (61, 64, 63), (61, 65, 64), (61, 66, 65), (61, 67, 66), (61, 68, 67), (61, 69, 68), (61, 70, 69), (61, 71, 70), (61, 72, 71), (61, 73, 72), (61, 74, 73), (61, 75, 74), (61, 76, 75), (61, 77, 76), (61, 78, 77), (61, 79, 78), (61, 80, 79), (61, 81, 80), (61, 82, 81), (61, 83, 82), (61, 84, 83), (61, 85, 84), (85, 53, 114, 146), (61, 55, 54), (61, 56, 55), (61, 57, 56), (61, 87, 86), (61, 88, 87), (61, 62, 88), (89, 90, 91), (89, 91, 92), (89, 92, 93), (89, 93, 94), (89, 94, 95), (89, 95, 96), (89, 96, 97), (89, 97, 98), (89, 98, 99), (89, 99, 100), (89, 100, 101), (89, 101, 102), (89, 102, 103), (89, 103, 104), (89, 104, 105), (89, 105, 106), (89, 106, 107), (89, 107, 108), (89, 108, 109), (89, 109, 110), (89, 110, 111), (89, 111, 112), (89, 112, 113), (89, 113, 114), (89, 114, 115), (89, 115, 116), (89, 116, 117), (89, 117, 118), (89, 118, 119), (89, 119, 120), (89, 120, 121), (89, 121, 90), (122, 123, 124), (122, 124, 125), (122, 125, 126), (122, 126, 127), (122, 127, 128), (122, 128, 129), (122, 129, 130), (122, 130, 131), (122, 131, 132), (122, 132, 133), (122, 133, 134), (122, 134, 135), (122, 135, 136), (122, 136, 137), (122, 137, 138), (122, 138, 139), (122, 139, 140), (122, 140, 141), (122, 141, 142), (122, 142, 143), (122, 143, 144), (122, 144, 145), (122, 145, 146), (61, 54, 53), (122, 116, 117), (122, 147, 148), (122, 148, 149), (122, 149, 123), (29, 30, 91, 90), (122, 117, 118), (77, 78, 139, 138), (68, 69, 130, 129), (58, 59, 120, 119), (49, 50, 111, 110), (40, 41, 102, 101), (31, 32, 93, 92), (62, 63, 124, 123), (86, 87, 148, 147), (82, 83, 144, 143), (73, 74, 135, 134), (64, 65, 126, 125), (54, 55, 116, 115), (45, 46, 107, 106), (36, 37, 98, 97), (122, 115, 116), (78, 79, 140, 139), (69, 70, 131, 130), (59, 60, 121, 120), (50, 51, 112, 111), (137, 136, 163, 164), (32, 33, 94, 93), (87, 88, 149, 148), (83, 84, 145, 144), (105, 104, 160, 161), (65, 66, 127, 126), (55, 56, 117, 116), (46, 47, 108, 107), (37, 38, 99, 98), (122, 114, 115), (79, 80, 141, 140), (70, 71, 132, 131), (60, 29, 90, 121), (51, 52, 113, 112), (44, 105, 161, 153), (33, 34, 95, 94), (88, 62, 123, 149), (84, 85, 146, 145), (75, 76, 156, 155), (66, 67, 128, 127), (56, 57, 118, 117), (47, 48, 109, 108), (38, 39, 100, 99), (122, 118, 147), (80, 81, 142, 141), (71, 72, 133, 132), (52, 53, 114, 113), (43, 44, 153, 152), (34, 35, 96, 95), (122, 146, 114), (102, 41, 150, 158), (67, 68, 129, 128), (57, 58, 119, 118), (48, 49, 110, 109), (39, 40, 101, 100), (30, 31, 92, 91), (81, 82, 143, 142), (72, 73, 134, 133), (63, 64, 125, 124), (53, 54, 115, 114), (44, 45, 106, 105), (35, 36, 97, 96), (61, 53, 85), (61, 86, 57), (57, 86, 147, 118), (160, 159, 175, 176), (150, 166, 202, 198), (153, 161, 177, 169), (150, 151, 167, 166), (159, 158, 174, 175), (157, 165, 181, 173), (41, 42, 151, 150), (76, 77, 157, 156), (103, 102, 158, 159), (138, 137, 164, 165), (135, 74, 154, 162), (42, 43, 152, 151), (74, 75, 155, 154), (104, 103, 159, 160), (77, 138, 165, 157), (136, 135, 162, 163), (169, 177, 193, 185), (166, 167, 183, 182), (175, 174, 190, 191), (173, 181, 197, 189), (172, 173, 189, 188), (181, 180, 196, 197), (151, 152, 168, 167), (174, 158, 200, 204), (161, 160, 176, 177), (152, 153, 169, 168), (163, 162, 178, 179), (154, 155, 171, 170), (164, 163, 179, 180), (155, 156, 172, 171), (165, 164, 180, 181), (156, 157, 173, 172), (182, 183, 191, 190), (186, 187, 195, 194), (183, 184, 192, 191), (187, 188, 196, 195), (184, 185, 193, 192), (188, 189, 197, 196), (174, 166, 182, 190), (176, 175, 191, 192), (167, 168, 184, 183), (178, 170, 186, 194), (177, 176, 192, 193), (168, 169, 185, 184), (179, 178, 194, 195), (170, 171, 187, 186), (180, 179, 195, 196), (171, 172, 188, 187), (211, 213, 221, 220), (199, 203, 208, 206), (170, 178, 205, 203), (178, 162, 201, 205), (166, 174, 204, 202), (162, 154, 199, 201), (154, 170, 203, 199), (158, 150, 198, 200), (207, 206, 208, 209), (201, 207, 218, 215), (203, 205, 209, 208), (201, 199, 206, 207), (211, 210, 212, 213), (202, 204, 213, 212), (200, 198, 210, 211), (198, 202, 212, 210), (216, 214, 222, 224), (221, 216, 224, 229), (200, 211, 220, 214), (205, 201, 215, 217), (209, 205, 217, 219), (207, 209, 219, 218), (204, 200, 214, 216), (213, 204, 216, 221), (224, 222, 228, 229), (225, 223, 226, 227), (218, 226, 24, 26), (230, 26, 24, 231), (218, 219, 227, 226), (220, 221, 229, 228), (217, 215, 223, 225), (219, 217, 225, 227), (220, 228, 25, 27), (230, 27, 25, 231), (222, 214, 230, 231), (215, 218, 26, 230), (228, 222, 231, 25), (223, 215, 230, 231), (232, 234, 233), (232, 235, 234), (232, 236, 235), (232, 237, 236), (232, 238, 237), (232, 239, 238), (232, 240, 239), (232, 241, 240), (232, 242, 241), (232, 243, 242), (232, 244, 243), (232, 245, 244), (232, 246, 245), (232, 247, 246), (232, 248, 247), (232, 249, 248), (232, 250, 249), (232, 251, 250), (232, 252, 251), (232, 253, 252), (232, 254, 253), (232, 255, 254), (232, 256, 255), (232, 257, 256), (232, 258, 257), (232, 259, 258), (232, 260, 259), (232, 261, 260), (232, 262, 261), (232, 263, 262), (232, 264, 263), (232, 233, 264), (265, 267, 266), (265, 268, 267), (265, 269, 268), (265, 270, 269), (265, 271, 270), (265, 272, 271), (265, 273, 272), (265, 274, 273), (265, 275, 274), (265, 276, 275), (265, 277, 276), (265, 278, 277), (265, 279, 278), (265, 280, 279), (265, 281, 280), (265, 282, 281), (265, 283, 282), (265, 284, 283), (265, 285, 284), (265, 286, 285), (265, 287, 286), (265, 288, 287), (265, 289, 288), (265, 290, 289), (265, 291, 290), (265, 292, 291), (265, 293, 292), (265, 294, 293), (265, 295, 294), (265, 296, 295), (265, 297, 296), (265, 266, 297), (298, 299, 300), (298, 300, 301), (298, 301, 302), (298, 302, 303), (298, 303, 304), (298, 304, 305), (298, 305, 306), (298, 306, 307), (298, 307, 308), (298, 308, 309), (298, 309, 310), (298, 310, 311), (298, 311, 312), (298, 312, 313), (298, 313, 314), (298, 314, 315), (298, 315, 316), (298, 316, 317), (298, 317, 318), (298, 318, 319), (298, 319, 320), (298, 320, 321), (298, 321, 322), (298, 322, 323), (298, 323, 324), (298, 324, 325), (298, 325, 326), (298, 326, 327), (298, 327, 328), (298, 328, 329), (298, 329, 330), (298, 330, 299), (331, 332, 333), (331, 333, 334), (331, 334, 335), (331, 335, 336), (331, 336, 337), (331, 337, 338), (331, 338, 339), (331, 339, 340), (331, 340, 341), (331, 341, 342), (331, 342, 343), (331, 343, 344), (331, 344, 345), (331, 345, 346), (331, 346, 347), (331, 347, 348), (331, 348, 349), (331, 349, 350), (331, 350, 351), (331, 351, 352), (331, 352, 353), (331, 353, 354), (331, 354, 355), (331, 355, 356), (331, 356, 357), (331, 357, 358), (331, 358, 359), (331, 359, 360), (331, 360, 361), (331, 361, 362), (331, 362, 363), (331, 363, 332), (233, 234, 300, 299), (290, 291, 357, 356), (281, 282, 348, 347), (272, 273, 339, 338), (262, 263, 329, 328), (253, 254, 320, 319), (244, 245, 311, 310), (235, 236, 302, 301), (266, 267, 333, 332), (295, 296, 362, 361), (286, 287, 353, 352), (277, 278, 344, 343), (268, 269, 335, 334), (258, 259, 325, 324), (249, 250, 316, 315), (240, 241, 307, 306), (291, 292, 358, 357), (282, 283, 349, 348), (273, 274, 340, 339), (263, 264, 330, 329), (254, 255, 321, 320), (245, 246, 312, 311), (236, 237, 303, 302), (296, 297, 363, 362), (287, 288, 354, 353), (278, 279, 345, 344), (269, 270, 336, 335), (259, 260, 326, 325), (250, 251, 317, 316), (241, 242, 308, 307), (292, 293, 359, 358), (283, 284, 350, 349), (274, 275, 341, 340), (264, 233, 299, 330), (255, 256, 322, 321), (246, 247, 313, 312), (237, 238, 304, 303), (297, 266, 332, 363), (288, 289, 355, 354), (279, 280, 346, 345), (270, 271, 337, 336), (260, 261, 327, 326), (251, 252, 318, 317), (242, 243, 309, 308), (293, 294, 360, 359), (284, 285, 351, 350), (275, 276, 342, 341), (256, 257, 323, 322), (247, 248, 314, 313), (238, 239, 305, 304), (289, 290, 356, 355), (280, 281, 347, 346), (271, 272, 338, 337), (261, 262, 328, 327), (252, 253, 319, 318), (243, 244, 310, 309), (234, 235, 301, 300), (294, 295, 361, 360), (285, 286, 352, 351), (276, 277, 343, 342), (267, 268, 334, 333), (257, 258, 324, 323), (248, 249, 315, 314), (239, 240, 306, 305), (214, 220, 27, 230), (226, 223, 231, 24)])
me_cube_025.polygons.foreach_set('material_index', [2, 2, 2, 2, 2, 2, 2, 2, 2, 2, 2, 2, 2, 2, 2, 2, 2, 2, 2, 2, 2, 2, 2, 2, 2, 2, 2, 2, 2, 2, 2, 2, 2, 2, 2, 2, 2, 2, 2, 2, 2, 2, 2, 2, 2, 2, 2, 2, 2, 2, 2, 2, 2, 2, 2, 2, 2, 2, 2, 2, 2, 2, 2, 2, 2, 2, 2, 2, 2, 2, 2, 2, 2, 2, 2, 2, 2, 2, 2, 2, 2, 2, 2, 2, 2, 2, 2, 2, 2, 2, 2, 2, 2, 2, 2, 2, 2, 2, 2, 2, 2, 2, 2, 2, 2, 2, 2, 2, 2, 2, 2, 2, 2, 2, 2, 2, 2, 2, 2, 2, 2, 2, 2, 2, 2, 2, 2, 2, 2, 2, 2, 2, 2, 2, 2, 2, 2, 2, 2, 2, 2, 2, 2, 2, 2, 2, 2, 2, 2, 2, 2, 2, 2, 2, 2, 2, 2, 2, 2, 2, 2, 2, 2, 2, 2, 2, 2, 2, 2, 2, 2, 2, 2, 2, 2, 2, 2, 2, 2, 2, 2, 2, 2, 2, 2, 2, 2, 2, 2, 2, 2, 2, 2, 2, 2, 2, 2, 2, 2, 2, 2, 2, 2, 2, 2, 2, 2, 2, 2, 2, 2, 2, 2, 2, 2, 2, 2, 2, 2, 2, 2, 2, 2, 2, 2, 2, 2, 2, 2, 2, 2, 2, 2, 2, 2, 2, 2, 2, 2, 2, 2, 2, 2, 2, 2, 2, 2, 2, 2, 2, 2, 2, 2, 2, 2, 2, 2, 2, 2, 2, 2, 2, 2, 2, 2, 2, 2, 2, 2, 2, 2, 2, 2, 2, 2, 2, 2, 2, 2, 2, 2, 2, 2, 2, 2, 2, 2, 2, 2, 2, 2, 2, 2, 2, 2, 2, 2, 2, 2, 2, 2, 2, 2, 2, 2, 2, 2, 2, 2, 2, 2, 2, 2, 2, 2, 2, 2, 2, 2, 2, 2, 2, 2, 2, 2, 2, 2, 2, 2, 2, 2, 2, 2, 2, 2, 2, 2, 2, 2, 2, 2, 2, 2, 2, 2, 2, 2, 2, 2, 2, 2, 2, 2, 2, 2, 2, 2, 2, 2, 2, 2, 2, 2, 2, 2, 2, 2, 2, 2, 2, 2, 2, 2, 2, 2, 2, 2, 2, 2, 2, 2, 2, 2, 2, 2, 2, 2, 2, 2, 2, 2, 2, 2, 2, 2, 2, 2, 2, 2, 2, 2, 2, 2, 2, 2, 2, 2, 2, 2, 2, 2, 2, 2, 2, 2, 2, 2, 2, 2, 2, 2, 2, 2, 2, 2, 2, 2, 2, 2, 2, 2, 2, 2, 2, 2, 2, 2, 2, 2, 2, 2, 2, 2, 2, 2, 2, 2, 2, 2, 2, 2, 2, 2, 2, 2, 2, 2, 2, 2, 2, 2, 2, 2, 2, 2, 2, 2, 2, 2, 2, 2, 2, 2, 2, 2, 2, 2, 2, 2, 2, 2, 2, 2, 2, 2, 2, 2, 2, 2, 2, 2, 2, 2, 2])
me_cube_025.materials.append(mat_hair_brown_002)
me_cube_025.materials.append(mat_hair_blonde_003)
me_cube_025.materials.append(mat_hair_darkred)
me_cube_025.use_remesh_preserve_volume = False
me_cube_025.use_remesh_preserve_attributes = False
me_cube_025.use_mirror_vertex_groups = False
me_cube_025.update()
me_cube_022 = bpy.data.meshes.new('Cube.022')
me_cube_022.from_pydata([(-2.5, -0.5, -1.0), (-2.5, 0.5, -1.0), (-1.5, 0.5, -1.0), (-1.5, -0.5, -1.0), (-2.5, -0.5, -0.4), (-2.5, 0.5, -0.4), (-1.5, 0.5, -0.4), (-1.5, -0.5, -0.4), (-2.5, -0.5, 1.0), (-2.5, 0.5, 1.0), (-1.5, 0.5, 1.0), (-1.5, -0.5, 1.0), (-2.5, -0.5, 1.2), (-2.5, 0.5, 1.2), (-1.5, 0.5, 1.2), (-1.5, -0.5, 1.2), (-2.5, -0.5, 1.4), (-2.5, 0.5, 1.4), (-1.5, 0.5, 1.4), (-1.5, -0.5, 1.4), (-2.5, -0.5, 1.6), (-2.5, 0.5, 1.6), (-1.5, 0.5, 1.6), (-1.5, -0.5, 1.6), (-2.5, -0.5, 1.8), (-2.5, 0.5, 1.8), (-1.5, 0.5, 1.8), (-1.5, -0.5, 1.8), (-2.5, -0.5, 2.0), (-2.5, 0.5, 2.0), (-1.5, 0.5, 2.0), (-1.5, -0.5, 2.0), (-2.5, -0.5, 4.0), (-2.5, 0.5, 4.0), (-1.5, 0.5, 4.0), (-1.5, -0.5, 4.0), (1.5, -0.5, -1.0), (1.5, 0.5, -1.0), (2.5, 0.5, -1.0), (2.5, -0.5, -1.0), (1.5, -0.5, -0.4), (1.5, 0.5, -0.4), (2.5, 0.5, -0.4), (2.5, -0.5, -0.4), (1.5, -0.5, 1.0), (1.5, 0.5, 1.0), (2.5, 0.5, 1.0), (2.5, -0.5, 1.0), (1.5, -0.5, 1.2), (1.5, 0.5, 1.2), (2.5, 0.5, 1.2), (2.5, -0.5, 1.2), (1.5, -0.5, 1.4), (1.5, 0.5, 1.4), (2.5, 0.5, 1.4), (2.5, -0.5, 1.4), (1.5, -0.5, 1.6), (1.5, 0.5, 1.6), (2.5, 0.5, 1.6), (2.5, -0.5, 1.6), (1.5, -0.5, 1.8), (1.5, 0.5, 1.8), (2.5, 0.5, 1.8), (2.5, -0.5, 1.8), (1.5, -0.5, 2.0), (1.5, 0.5, 2.0), (2.5, 0.5, 2.0), (2.5, -0.5, 2.0), (1.5, -0.5, 4.0), (1.5, 0.5, 4.0), (2.5, 0.5, 4.0), (2.5, -0.5, 4.0), (-2.5, 1.5, -1.0), (-1.5, 1.5, -1.0), (-2.5, 1.5, -0.8), (-1.5, 1.5, -0.8), (1.5, 1.5, -1.0), (2.5, 1.5, -1.0), (1.5, 1.5, -0.8), (2.5, 1.5, -0.8), (-1.5, -0.5, 5.4), (-1.5, 0.5, 5.4), (1.5, 0.5, 5.4), (1.5, -0.5, 5.4), (-1.35, -0.5, 6.5), (-1.35, 0.5, 6.5), (1.35, 0.5, 6.5), (1.35, -0.5, 6.5), (-1.35, -0.5, 6.7), (-1.35, 0.5, 6.7), (1.35, 0.5, 6.7), (1.35, -0.5, 6.7), (-1.35, -0.5, 6.9), (-1.35, 0.5, 6.9), (1.35, 0.5, 6.9), (1.35, -0.5, 6.9), (-1.35, -0.5, 7.1), (-1.35, 0.5, 7.1), (1.35, 0.5, 7.1), (1.35, -0.5, 7.1), (-1.5, -0.5, 8.4), (-1.5, 0.5, 8.4), (1.5, 0.5, 8.4), (1.5, -0.5, 8.4), (-1.5, -0.5, 9.2), (-1.5, 0.5, 9.2), (1.5, 0.5, 9.2), (1.5, -0.5, 9.2), (3.0, -0.4, 8.4), (3.0, 0.4, 8.4), (4.9, 0.4, 8.4), (4.9, -0.4, 8.4), (3.0, -0.4, 9.2), (3.0, 0.4, 9.2), (4.9, 0.4, 9.2), (4.9, -0.4, 9.2), (5.1, 0.4, 8.4), (5.1, -0.4, 8.4), (5.1, 0.4, 9.2), (5.1, -0.4, 9.2), (5.3, 0.4, 8.4), (5.3, -0.4, 8.4), (5.3, 0.4, 9.2), (5.3, -0.4, 9.2), (5.5, 0.4, 8.4), (5.5, -0.4, 8.4), (5.5, 0.4, 9.2), (5.5, -0.4, 9.2), (5.7, 0.4, 8.4), (5.7, -0.4, 8.4), (5.7, 0.4, 9.2), (5.7, -0.4, 9.2), (5.9, 0.4, 8.4), (5.9, -0.4, 8.4), (5.9, 0.4, 9.2), (5.9, -0.4, 9.2), (7.9, 0.28, 8.52), (7.9, -0.28, 8.52), (7.9, 0.28, 9.08), (7.9, -0.28, 9.08), (8.0, 0.588, 8.212), (8.0, -0.588, 8.212), (8.0, 0.588, 9.388), (8.0, -0.588, 9.388), (9.1, 0.588, 8.212), (9.1, -0.588, 8.212), (9.1, 0.588, 9.388), (9.1, -0.588, 9.388), (-3.0, -0.4, 9.2), (-3.0, 0.4, 9.2), (-4.9, 0.4, 9.2), (-4.9, -0.4, 9.2), (-3.0, -0.4, 8.4), (-3.0, 0.4, 8.4), (-4.9, 0.4, 8.4), (-4.9, -0.4, 8.4), (-5.1, 0.4, 9.2), (-5.1, -0.4, 9.2), (-5.1, 0.4, 8.4), (-5.1, -0.4, 8.4), (-5.3, 0.4, 9.2), (-5.3, -0.4, 9.2), (-5.3, 0.4, 8.4), (-5.3, -0.4, 8.4), (-5.5, 0.4, 9.2), (-5.5, -0.4, 9.2), (-5.5, 0.4, 8.4), (-5.5, -0.4, 8.4), (-5.7, 0.4, 9.2), (-5.7, -0.4, 9.2), (-5.7, 0.4, 8.4), (-5.7, -0.4, 8.4), (-5.9, 0.4, 9.2), (-5.9, -0.4, 9.2), (-5.9, 0.4, 8.4), (-5.9, -0.4, 8.4), (-7.9, 0.28, 9.08), (-7.9, -0.28, 9.08), (-7.9, 0.28, 8.52), (-7.9, -0.28, 8.52), (-8.0, 0.588, 9.388), (-8.0, -0.588, 9.388), (-8.0, 0.588, 8.212), (-8.0, -0.588, 8.212), (-9.1, 0.588, 9.388), (-9.1, -0.588, 9.388), (-9.1, 0.588, 8.212), (-9.1, -0.588, 8.212), (-0.55, -0.44, 10.5), (-0.55, 0.44, 10.5), (0.55, 0.44, 10.5), (0.55, -0.44, 10.5), (-0.55, -0.495, 10.9), (-0.55, 0.495, 10.9), (0.55, 0.495, 10.9), (0.55, -0.495, 10.9), (-0.55, -0.528, 11.1), (-0.55, 0.528, 11.1), (0.55, 0.528, 11.1), (0.55, -0.528, 11.1), (-0.55, -0.55, 11.3), (-0.55, 0.55, 11.3), (0.55, 0.55, 11.3), (0.55, -0.55, 11.3), (-0.55, -0.55, 11.5), (-0.55, 0.55, 11.5), (0.55, 0.55, 11.5), (0.55, -0.55, 11.5), (-0.55, -0.55, 11.7), (-0.55, 0.55, 11.7), (0.55, 0.55, 11.7), (0.55, -0.55, 11.7), (-0.55, -0.55, 11.9), (-0.55, 0.55, 11.9), (0.55, 0.55, 11.9), (0.55, -0.55, 11.9), (-1.6, -1.6, 12.2), (-1.6, 1.6, 12.2), (1.6, 1.6, 12.2), (1.6, -1.6, 12.2), (-1.6, -1.6, 15.5), (-1.6, 1.6, 15.5), (1.6, 1.6, 15.5), (1.6, -1.6, 15.5)], [], [(4, 5, 1, 0), (6, 2, 73, 75), (6, 7, 3, 2), (7, 4, 0, 3), (0, 1, 2, 3), (11, 8, 4, 7), (13, 14, 10, 9), (10, 11, 7, 6), (8, 9, 5, 4), (9, 10, 6, 5), (17, 18, 14, 13), (14, 15, 11, 10), (15, 12, 8, 11), (12, 13, 9, 8), (20, 21, 17, 16), (18, 19, 15, 14), (19, 16, 12, 15), (16, 17, 13, 12), (27, 24, 20, 23), (21, 22, 18, 17), (22, 23, 19, 18), (23, 20, 16, 19), (30, 31, 27, 26), (24, 25, 21, 20), (25, 26, 22, 21), (26, 27, 23, 22), (34, 35, 31, 30), (31, 28, 24, 27), (28, 29, 25, 24), (29, 30, 26, 25), (35, 34, 33, 32), (35, 32, 28, 31), (32, 33, 29, 28), (33, 34, 30, 29), (40, 41, 37, 36), (42, 38, 77, 79), (42, 43, 39, 38), (43, 40, 36, 39), (36, 37, 38, 39), (47, 44, 40, 43), (49, 50, 46, 45), (46, 47, 43, 42), (44, 45, 41, 40), (45, 46, 42, 41), (53, 54, 50, 49), (50, 51, 47, 46), (51, 48, 44, 47), (48, 49, 45, 44), (56, 57, 53, 52), (54, 55, 51, 50), (55, 52, 48, 51), (52, 53, 49, 48), (63, 60, 56, 59), (57, 58, 54, 53), (58, 59, 55, 54), (59, 56, 52, 55), (66, 67, 63, 62), (60, 61, 57, 56), (61, 62, 58, 57), (62, 63, 59, 58), (70, 71, 67, 66), (67, 64, 60, 63), (64, 65, 61, 60), (65, 66, 62, 61), (71, 70, 69, 68), (71, 68, 64, 67), (68, 69, 65, 64), (69, 70, 66, 65), (74, 75, 73, 72), (78, 79, 77, 76), (74, 72, 1, 5), (78, 76, 37, 41), (5, 6, 75, 74), (41, 42, 79, 78), (38, 37, 76, 77), (2, 1, 72, 73), (84, 85, 81, 80), (85, 86, 82, 81), (86, 87, 83, 82), (87, 84, 80, 83), (80, 81, 82, 83), (89, 90, 86, 85), (95, 92, 88, 91), (91, 88, 84, 87), (90, 91, 87, 86), (88, 89, 85, 84), (99, 96, 92, 95), (92, 93, 89, 88), (93, 94, 90, 89), (94, 95, 91, 90), (102, 103, 99, 98), (96, 97, 93, 92), (97, 98, 94, 93), (98, 99, 95, 94), (105, 106, 102, 101), (103, 100, 96, 99), (100, 101, 97, 96), (101, 102, 98, 97), (107, 106, 105, 104), (106, 107, 103, 102), (107, 104, 100, 103), (104, 105, 101, 100), (112, 113, 109, 108), (113, 114, 110, 109), (114, 115, 119, 118), (115, 112, 108, 111), (108, 109, 110, 111), (115, 114, 113, 112), (117, 116, 120, 121), (115, 111, 117, 119), (118, 116, 110, 114), (111, 110, 116, 117), (123, 121, 125, 127), (122, 120, 116, 118), (118, 119, 123, 122), (119, 117, 121, 123), (126, 127, 131, 130), (121, 120, 124, 125), (126, 124, 120, 122), (122, 123, 127, 126), (130, 131, 135, 134), (127, 125, 129, 131), (125, 124, 128, 129), (130, 128, 124, 126), (138, 136, 132, 134), (131, 129, 133, 135), (129, 128, 132, 133), (134, 132, 128, 130), (137, 136, 140, 141), (134, 135, 139, 138), (135, 133, 137, 139), (133, 132, 136, 137), (143, 141, 145, 147), (142, 140, 136, 138), (138, 139, 143, 142), (139, 137, 141, 143), (146, 147, 145, 144), (141, 140, 144, 145), (146, 144, 140, 142), (142, 143, 147, 146), (152, 153, 149, 148), (153, 154, 150, 149), (154, 155, 159, 158), (155, 152, 148, 151), (148, 149, 150, 151), (155, 154, 153, 152), (157, 156, 160, 161), (155, 151, 157, 159), (158, 156, 150, 154), (151, 150, 156, 157), (163, 161, 165, 167), (162, 160, 156, 158), (158, 159, 163, 162), (159, 157, 161, 163), (166, 167, 171, 170), (161, 160, 164, 165), (166, 164, 160, 162), (162, 163, 167, 166), (170, 171, 175, 174), (167, 165, 169, 171), (165, 164, 168, 169), (170, 168, 164, 166), (178, 176, 172, 174), (171, 169, 173, 175), (169, 168, 172, 173), (174, 172, 168, 170), (177, 176, 180, 181), (174, 175, 179, 178), (175, 173, 177, 179), (173, 172, 176, 177), (183, 181, 185, 187), (182, 180, 176, 178), (178, 179, 183, 182), (179, 177, 181, 183), (186, 187, 185, 184), (181, 180, 184, 185), (186, 184, 180, 182), (182, 183, 187, 186), (192, 193, 189, 188), (193, 194, 190, 189), (194, 195, 191, 190), (195, 192, 188, 191), (188, 189, 190, 191), (199, 196, 192, 195), (201, 202, 198, 197), (198, 199, 195, 194), (196, 197, 193, 192), (197, 198, 194, 193), (204, 205, 201, 200), (202, 203, 199, 198), (203, 200, 196, 199), (200, 201, 197, 196), (211, 208, 204, 207), (205, 206, 202, 201), (206, 207, 203, 202), (207, 204, 200, 203), (215, 212, 208, 211), (208, 209, 205, 204), (209, 210, 206, 205), (210, 211, 207, 206), (218, 219, 215, 214), (212, 213, 209, 208), (213, 214, 210, 209), (214, 215, 211, 210), (221, 222, 218, 217), (219, 216, 212, 215), (216, 217, 213, 212), (217, 218, 214, 213), (223, 222, 221, 220), (222, 223, 219, 218), (223, 220, 216, 219), (220, 221, 217, 216)])
me_cube_022.polygons.foreach_set('material_index', [0, 0, 0, 0, 0, 2, 2, 2, 2, 2, 2, 2, 2, 2, 2, 2, 2, 2, 2, 2, 2, 2, 2, 2, 2, 2, 2, 2, 2, 2, 2, 2, 2, 2, 0, 0, 0, 0, 0, 2, 2, 2, 2, 2, 2, 2, 2, 2, 2, 2, 2, 2, 2, 2, 2, 2, 2, 2, 2, 2, 2, 2, 2, 2, 2, 2, 2, 2, 0, 0, 0, 0, 0, 0, 0, 0, 1, 1, 1, 1, 1, 1, 1, 1, 1, 1, 1, 1, 1, 1, 1, 1, 1, 1, 1, 1, 1, 1, 1, 1, 1, 1, 1, 1, 1, 1, 1, 1, 1, 1, 1, 1, 1, 1, 1, 1, 1, 1, 1, 1, 1, 1, 1, 1, 1, 1, 1, 1, 0, 1, 1, 1, 0, 0, 0, 0, 0, 0, 0, 0, 1, 1, 1, 1, 1, 1, 1, 1, 1, 1, 1, 1, 1, 1, 1, 1, 1, 1, 1, 1, 1, 1, 1, 1, 1, 1, 0, 1, 1, 1, 0, 0, 0, 0, 0, 0, 0, 0, 0, 0, 0, 0, 0, 0, 0, 0, 0, 0, 0, 0, 0, 0, 0, 0, 0, 0, 0, 0, 0, 0, 0, 0, 0, 0, 0, 0, 0, 0, 0, 0, 0, 0])
me_cube_022.materials.append(mat_char_skindarker)
me_cube_022.materials.append(mat_char_darkblue)
me_cube_022.materials.append(mat_char_darkdenim)
me_cube_022.use_remesh_preserve_volume = False
me_cube_022.use_remesh_preserve_attributes = False
me_cube_022.use_mirror_vertex_groups = False
me_cube_022.update()
arm_armature_011 = bpy.data.armatures.new('Armature.011')  # bones are not reproduced

# ---- objects
ob_circle = bpy.data.objects.new('Circle', me_circle)
ob_camera_001 = bpy.data.objects.new('Camera.001', cam_camera_002)
ob_camera = bpy.data.objects.new('Camera', cam_camera_001)
ob_plane_002 = bpy.data.objects.new('Plane.002', me_plane_002)
ob_plane_001 = bpy.data.objects.new('Plane.001', me_plane_001)
ob_plane = bpy.data.objects.new('Plane', me_plane)
ob_armature_005 = bpy.data.objects.new('Armature.005', arm_armature_011)
ob_cube_001 = bpy.data.objects.new('Cube.001', me_cube_002)
ob_cube = bpy.data.objects.new('Cube', me_cube_001)
ob_cube_015 = bpy.data.objects.new('Cube.015', me_cube_019)
ob_hair_m_000 = bpy.data.objects.new('hair_m.000', me_cube_025)
ob_cube_017 = bpy.data.objects.new('Cube.017', me_cube_022)

# ---- transforms, parenting, visibility, modifiers, constraints
ob_circle.location = (0.9822, -6.776, -10.82)
ob_circle.rotation_euler = (1.39, 0.2583, 0.3025)
ob_circle.scale = (0.1, 0.1, 0.1)
ob_circle.lineart.crease_threshold = 0.0
ob_camera_001.location = (-0.1654, -18.43, 9.207)
ob_camera_001.rotation_euler = (1.354, 4.176e-06, -0.01137)
ob_camera_001.scale = (1.0, 1.0, 1.0)
ob_camera_001.lineart.crease_threshold = 0.0
ob_camera.location = (-1.469, -22.25, 10.6)
ob_camera.rotation_euler = (1.219, 3.57e-06, 0.08659)
ob_camera.lineart.crease_threshold = 0.0
ob_plane_002.location = (8.286, 13.46, 35.8)
ob_plane_002.rotation_euler = (-2.771, -0.1803, 2.763)
ob_plane_002.lineart.crease_threshold = 0.0
ob_plane_001.location = (-1.661e-06, -19.0, 6.0)
ob_plane_001.rotation_euler = (-1.795, 0.2288, 3.275)
ob_plane_001.lineart.crease_threshold = 0.0
ob_plane.location = (0.0, 0.0, 0.0)
ob_plane.rotation_euler = (0.0, -0.0, 0.727)
ob_plane.scale = (611.0, 611.0, 611.0)
ob_plane.lineart.crease_threshold = 0.0
ob_armature_005.location = (-2.0, 0.0, -3.0)
ob_armature_005.rotation_euler = (1.658, 0.0, 0.0)
ob_armature_005.lineart.crease_threshold = 0.0
ob_cube_001.parent = ob_armature_005
ob_cube_001.matrix_parent_inverse = Matrix(((0.05473, 0.4134, -0.9089, 3.907), (0.9096, -0.3962, -0.1254, -0.1513), (-0.4119, -0.8198, -0.3977, -0.1383), (0.0, 0.0, 0.0, 1.0)))
ob_cube_001.location = (-3.1, -1.0, 4.4)
ob_cube_001.rotation_euler = (2.073e-09, -0.1745, -2.369e-08)
ob_cube_001.scale = (0.4576, 0.4576, 0.4576)
ob_cube_001.lineart.crease_threshold = 0.0
ob_cube.parent = ob_armature_005
ob_cube.matrix_parent_inverse = Matrix(((-1.0, -1.49e-07, -2.98e-08, 2.0), (0.0, -0.08716, 0.9962, -10.23), (-1.49e-07, 0.9962, 0.08716, -0.7807), (0.0, 0.0, 0.0, 1.0)))
ob_cube.location = (1.933, -0.3163, 12.93)
ob_cube.rotation_euler = (0.08718, -4.986e-05, -0.00381)
ob_cube.lineart.crease_threshold = 0.0
ob_cube_015.parent = ob_armature_005
ob_cube_015.matrix_parent_inverse = Matrix(((-1.0, -1.51e-07, -8.074e-15, 7.791e-14), (-7.757e-15, -7.451e-09, 1.0, -9.649), (-1.51e-07, 1.0, 7.451e-09, -7.189e-08), (0.0, 0.0, 0.0, 1.0)))
ob_cube_015.location = (-1.059e-23, -1.5, 10.95)
ob_cube_015.lineart.crease_threshold = 0.0
ob_hair_m_000.parent = ob_cube_015
ob_hair_m_000.matrix_parent_inverse = Matrix(((1.0, 0.0, 1.059e-22, -1.694e-21), (0.0, 1.0, 0.0, 1.5), (1.059e-22, 0.0, 1.0, -11.05), (0.0, 0.0, 0.0, 1.0)))
ob_hair_m_000.location = (6.311e-31, 0.0, 11.48)
ob_hair_m_000.scale = (1.6, 1.6, 1.6)
ob_hair_m_000.lineart.crease_threshold = 0.0
ob_cube_017.parent = ob_armature_005
ob_cube_017.matrix_parent_inverse = Matrix(((1.0, 0.0, 0.0, 2.0), (0.0, -0.08716, 0.9962, -0.2989), (0.0, -0.9962, -0.08716, 0.02615), (0.0, 0.0, 0.0, 1.0)))
ob_cube_017.location = (0.0, 0.0, 0.0)
ob_cube_017.rotation_euler = (0.0, 0.0, -3.142)
ob_cube_017.lineart.crease_threshold = 0.0
_vg = ob_cube_017.vertex_groups.new(name='Bone.006')
for _i, _w in zip([80, 81, 82, 83, 84, 85, 86, 87, 88, 89, 90, 91, 92, 93, 94, 95, 96, 97, 98, 99, 100, 101, 102, 103, 104, 105, 106, 107], [0.8429, 0.8608, 0.8429, 0.8608, 0.6628, 0.6812, 0.6628, 0.6812, 0.5498, 0.5649, 0.5498, 0.5649, 0.4047, 0.4185, 0.4047, 0.4185, 0.2876, 0.3019, 0.2876, 0.3019, 0.07897, 0.081, 0.07896, 0.081, 0.03652, 0.04571, 0.03652, 0.04571]): _vg.add([_i], _w, 'REPLACE')
_vg = ob_cube_017.vertex_groups.new(name='Bone.007')
for _i, _w in zip([80, 81, 82, 83, 84, 85, 86, 87, 88, 89, 90, 91, 92, 93, 94, 95, 96, 97, 98, 99, 100, 101, 102, 103, 104, 105, 106, 107], [0.1571, 0.1393, 0.1571, 0.1393, 0.3372, 0.3188, 0.3372, 0.3188, 0.4502, 0.4351, 0.4502, 0.4351, 0.5953, 0.5816, 0.5953, 0.5815, 0.7124, 0.6981, 0.7124, 0.6981, 0.921, 0.919, 0.921, 0.919, 0.9567, 0.9522, 0.9567, 0.9522]): _vg.add([_i], _w, 'REPLACE')
_vg = ob_cube_017.vertex_groups.new(name='Bone.008')
for _i, _w in zip([108, 109, 110, 111, 112, 113, 114, 115, 116, 117, 118, 119, 120, 121, 122, 123, 124, 125, 126, 127, 128, 129, 130, 131, 132, 133, 134, 135], [0.9984, 0.998, 0.9603, 0.9601, 0.998, 0.9984, 0.9601, 0.9603, 0.8531, 0.853, 0.853, 0.8531, 0.6724, 0.6724, 0.6724, 0.6724, 0.3278, 0.3278, 0.3278, 0.3278, 0.1473, 0.1473, 0.1473, 0.1473, 0.03099, 0.03099, 0.03099, 0.03099]): _vg.add([_i], _w, 'REPLACE')
_vg = ob_cube_017.vertex_groups.new(name='Bone.009')
for _i, _w in zip([110, 111, 114, 115, 116, 117, 118, 119, 120, 121, 122, 123, 124, 125, 126, 127, 128, 129, 130, 131, 132, 133, 134, 135], [0.02867, 0.02907, 0.02907, 0.02867, 0.1455, 0.1455, 0.1455, 0.1455, 0.3244, 0.3244, 0.3244, 0.3244, 0.6656, 0.6656, 0.6656, 0.6656, 0.8395, 0.8395, 0.8395, 0.8395, 0.933, 0.933, 0.933, 0.933]): _vg.add([_i], _w, 'REPLACE')
_vg = ob_cube_017.vertex_groups.new(name='Bone.010')
for _i, _w in zip([132, 133, 134, 135, 136, 137, 138, 139, 140, 141, 142, 143, 144, 145, 146, 147], [0.002977, 0.002977, 0.002977, 0.002977, 0.9803, 0.9803, 0.9803, 0.9803, 0.9921, 0.9921, 0.9921, 0.9921, 0.9986, 0.9985, 0.9985, 0.9986]): _vg.add([_i], _w, 'REPLACE')
_vg = ob_cube_017.vertex_groups.new(name='Bone.011')
for _i, _w in zip([148, 149, 150, 151, 152, 153, 154, 155, 156, 157, 158, 159, 160, 161, 162, 163, 164, 165, 166, 167, 168, 169, 170, 171, 172, 173, 174, 175], [0.9984, 0.998, 0.9603, 0.9601, 0.998, 0.9984, 0.9601, 0.9603, 0.8531, 0.853, 0.853, 0.8531, 0.6724, 0.6724, 0.6724, 0.6724, 0.3278, 0.3278, 0.3278, 0.3278, 0.1473, 0.1473, 0.1473, 0.1473, 0.03099, 0.03099, 0.03099, 0.03099]): _vg.add([_i], _w, 'REPLACE')
_vg = ob_cube_017.vertex_groups.new(name='Bone.012')
for _i, _w in zip([150, 151, 154, 155, 156, 157, 158, 159, 160, 161, 162, 163, 164, 165, 166, 167, 168, 169, 170, 171, 172, 173, 174, 175], [0.02867, 0.02907, 0.02907, 0.02867, 0.1455, 0.1455, 0.1455, 0.1455, 0.3244, 0.3244, 0.3244, 0.3244, 0.6656, 0.6656, 0.6656, 0.6656, 0.8395, 0.8395, 0.8395, 0.8395, 0.933, 0.933, 0.933, 0.933]): _vg.add([_i], _w, 'REPLACE')
_vg = ob_cube_017.vertex_groups.new(name='Bone.013')
for _i, _w in zip([172, 173, 174, 175, 176, 177, 178, 179, 180, 181, 182, 183, 184, 185, 186, 187], [0.002976, 0.002977, 0.002977, 0.002977, 0.9803, 0.9803, 0.9803, 0.9803, 0.9921, 0.9921, 0.9921, 0.9921, 0.9986, 0.9985, 0.9985, 0.9986]): _vg.add([_i], _w, 'REPLACE')
_vg = ob_cube_017.vertex_groups.new(name='Bone.014')
for _i, _w in zip([188, 189, 190, 191, 192, 193, 194, 195, 196, 197, 198, 199, 200, 201, 202, 203, 204, 205, 206, 207, 208, 209, 210, 211, 212, 213, 214, 215], [0.9202, 0.9255, 0.9202, 0.9255, 0.8334, 0.8349, 0.8334, 0.8349, 0.7098, 0.7105, 0.7098, 0.7105, 0.4931, 0.4934, 0.4931, 0.4934, 0.272, 0.2721, 0.272, 0.2721, 0.1379, 0.138, 0.1379, 0.138, 0.04618, 0.0462, 0.04617, 0.0462]): _vg.add([_i], _w, 'REPLACE')
_vg = ob_cube_017.vertex_groups.new(name='Bone.015')
for _i, _w in zip([188, 189, 190, 191, 192, 193, 194, 195, 196, 197, 198, 199, 200, 201, 202, 203, 204, 205, 206, 207, 208, 209, 210, 211, 212, 213, 214, 215, 216, 217, 218, 219, 220, 221, 222, 223], [0.07982, 0.07453, 0.07982, 0.07453, 0.1666, 0.1651, 0.1666, 0.1651, 0.2902, 0.2895, 0.2902, 0.2895, 0.5069, 0.5066, 0.5069, 0.5066, 0.728, 0.7279, 0.728, 0.7279, 0.8621, 0.862, 0.8621, 0.862, 0.9519, 0.9519, 0.9519, 0.9519, 0.9851, 0.9851, 0.9851, 0.9851, 0.9946, 0.9948, 0.9946, 0.9948]): _vg.add([_i], _w, 'REPLACE')
_vg = ob_cube_017.vertex_groups.new(name='Bone')
for _i, _w in zip([8, 9, 10, 11, 12, 13, 14, 15, 16, 17, 18, 19, 20, 21, 22, 23, 24, 25, 26, 27, 28, 29, 30, 31, 32, 33, 34, 35], [0.06239, 0.06233, 0.06234, 0.0624, 0.1506, 0.1506, 0.1506, 0.1506, 0.2872, 0.2871, 0.2871, 0.2872, 0.5156, 0.5156, 0.5156, 0.5156, 0.7542, 0.7541, 0.7542, 0.7542, 0.9139, 0.9139, 0.9139, 0.9139, 0.9952, 0.9947, 0.9952, 0.9947]): _vg.add([_i], _w, 'REPLACE')
_vg = ob_cube_017.vertex_groups.new(name='Bone.017')
for _i, _w in zip([0, 1, 2, 3, 4, 5, 6, 7, 8, 9, 10, 11, 12, 13, 14, 15, 16, 17, 18, 19, 20, 21, 22, 23, 24, 25, 26, 27, 28, 29, 30, 31], [0.5228, 0.03504, 0.05132, 0.5228, 0.8463, 0.1006, 0.1077, 0.8469, 0.9216, 0.8735, 0.874, 0.9217, 0.8396, 0.8141, 0.8144, 0.8396, 0.7072, 0.6942, 0.6943, 0.7072, 0.4816, 0.4758, 0.4758, 0.4816, 0.2443, 0.2416, 0.2416, 0.2443, 0.08549, 0.08466, 0.08465, 0.0855]): _vg.add([_i], _w, 'REPLACE')
_vg = ob_cube_017.vertex_groups.new(name='Bone.018')
for _i, _w in zip([0, 1, 2, 3, 4, 5, 6, 7, 9, 10, 13, 14, 72, 73, 74, 75], [0.4764, 0.957, 0.9481, 0.4764, 0.1494, 0.8961, 0.8889, 0.1488, 0.06415, 0.0637, 0.0205, 0.02004, 0.9887, 0.9892, 0.9871, 0.9843]): _vg.add([_i], _w, 'REPLACE')
_vg = ob_cube_017.vertex_groups.new(name='Bone.001')
for _i, _w in zip([44, 45, 46, 47, 48, 49, 50, 51, 52, 53, 54, 55, 56, 57, 58, 59, 60, 61, 62, 63, 64, 65, 66, 67, 68, 69, 70, 71], [0.06239, 0.06233, 0.06234, 0.06239, 0.1506, 0.1506, 0.1506, 0.1506, 0.2872, 0.2871, 0.2871, 0.2872, 0.5156, 0.5156, 0.5156, 0.5156, 0.7542, 0.7541, 0.7542, 0.7541, 0.9139, 0.9139, 0.9139, 0.9139, 0.9952, 0.9947, 0.9952, 0.9947]): _vg.add([_i], _w, 'REPLACE')
_vg = ob_cube_017.vertex_groups.new(name='Bone.019')
for _i, _w in zip([36, 37, 38, 39, 40, 41, 42, 43, 44, 45, 46, 47, 48, 49, 50, 51, 52, 53, 54, 55, 56, 57, 58, 59, 60, 61, 62, 63, 64, 65, 66, 67], [0.5228, 0.03504, 0.05132, 0.5228, 0.8463, 0.1006, 0.1077, 0.8469, 0.9216, 0.8735, 0.874, 0.9217, 0.8396, 0.8141, 0.8144, 0.8396, 0.7072, 0.6942, 0.6943, 0.7072, 0.4816, 0.4758, 0.4758, 0.4816, 0.2443, 0.2416, 0.2416, 0.2443, 0.08549, 0.08466, 0.08465, 0.0855]): _vg.add([_i], _w, 'REPLACE')
_vg = ob_cube_017.vertex_groups.new(name='Bone.020')
for _i, _w in zip([36, 37, 38, 39, 40, 41, 42, 43, 45, 46, 49, 50, 76, 77, 78, 79], [0.4764, 0.957, 0.9481, 0.4764, 0.1494, 0.8961, 0.8889, 0.1488, 0.06415, 0.06371, 0.0205, 0.02004, 0.9887, 0.9892, 0.9871, 0.9843]): _vg.add([_i], _w, 'REPLACE')
_m = ob_cube_017.modifiers.new('Armature', 'ARMATURE')
_m.object = ob_armature_005
_m.use_bone_envelopes = True

# ---- collection membership
col_collection_1.objects.link(ob_circle)
col_collection_1.objects.link(ob_camera_001)
col_collection_1.objects.link(ob_camera)
col_collection_1.objects.link(ob_plane_002)
col_collection_1.objects.link(ob_plane_001)
col_collection_1.objects.link(ob_plane)
col_collection_1.objects.link(ob_armature_005)
col_collection_1.objects.link(ob_cube_001)
col_collection_1.objects.link(ob_cube)
col_collection_1.objects.link(ob_cube_015)
col_collection_1.objects.link(ob_hair_m_000)
col_collection_1.objects.link(ob_cube_017)

# ---- scene / render settings (as saved in the file)
scene.camera = ob_camera
scene.frame_start = 49; scene.frame_end = 56; scene.frame_set(6)
scene.render.engine = 'CYCLES'
scene.render.image_settings.file_format = 'FFMPEG'
scene.render.image_settings.color_mode = 'RGB'
scene.render.image_settings.compression = 100
scene.render.resolution_x = 1280
scene.render.resolution_y = 720
scene.render.dither_intensity = 0.0
scene.render.bake_margin = 2
scene.render.bake_bias = 0.0
scene.cycles.use_denoising = False
scene.cycles.samples = 100
scene.cycles.sampling_pattern = 'TABULATED_SOBOL'
scene.cycles.light_sampling_threshold = 0.0
scene.cycles.use_adaptive_sampling = False
scene.cycles.use_light_tree = False
scene.cycles.blur_glossy = 0.0
scene.cycles.volume_bounces = 1
scene.cycles.pixel_filter_type = 'GAUSSIAN'
scene.cycles.sample_clamp_indirect = 0.0
scene.view_settings.view_transform = 'Standard'
bpy.context.view_layer.update()
